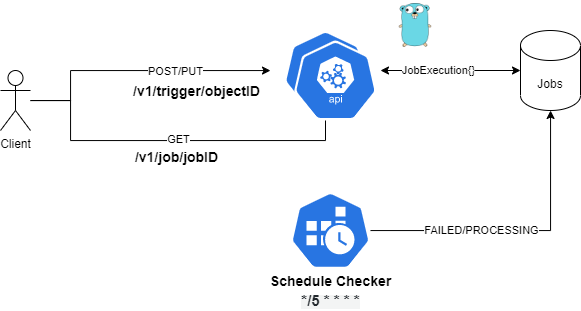

The diagram above was exported from draw.io. Its source (the exported page's mxGraphModel, read from the mxfile embedded in the PNG):
<mxGraphModel dx="1221" dy="645" grid="1" gridSize="10" guides="1" tooltips="1" connect="1" arrows="1" fold="1" page="1" pageScale="1" pageWidth="827" pageHeight="1169" math="0" shadow="0">
  <root>
    <mxCell id="0" />
    <mxCell id="1" parent="0" />
    <mxCell id="9wO1gbjRXSy84rUQ15Z--1" value="Jobs" style="shape=cylinder3;whiteSpace=wrap;html=1;boundedLbl=1;backgroundOutline=1;size=15;" vertex="1" parent="1">
      <mxGeometry x="560" y="410" width="60" height="80" as="geometry" />
    </mxCell>
    <mxCell id="9wO1gbjRXSy84rUQ15Z--29" style="edgeStyle=orthogonalEdgeStyle;rounded=0;orthogonalLoop=1;jettySize=auto;html=1;startArrow=none;startFill=0;" edge="1" parent="1" source="9wO1gbjRXSy84rUQ15Z--4" target="9wO1gbjRXSy84rUQ15Z--5">
      <mxGeometry relative="1" as="geometry">
        <Array as="points">
          <mxPoint x="110" y="480" />
          <mxPoint x="110" y="450" />
        </Array>
      </mxGeometry>
    </mxCell>
    <mxCell id="9wO1gbjRXSy84rUQ15Z--30" value="POST/PUT" style="edgeLabel;html=1;align=center;verticalAlign=middle;resizable=0;points=[];" vertex="1" connectable="0" parent="9wO1gbjRXSy84rUQ15Z--29">
      <mxGeometry x="-0.1299" y="-2" relative="1" as="geometry">
        <mxPoint x="57" y="-2" as="offset" />
      </mxGeometry>
    </mxCell>
    <mxCell id="9wO1gbjRXSy84rUQ15Z--31" style="edgeStyle=orthogonalEdgeStyle;rounded=0;orthogonalLoop=1;jettySize=auto;html=1;entryX=0.5;entryY=1;entryDx=0;entryDy=0;entryPerimeter=0;startArrow=none;startFill=0;" edge="1" parent="1" source="9wO1gbjRXSy84rUQ15Z--4" target="9wO1gbjRXSy84rUQ15Z--5">
      <mxGeometry relative="1" as="geometry">
        <Array as="points">
          <mxPoint x="110" y="480" />
          <mxPoint x="110" y="520" />
          <mxPoint x="365" y="520" />
        </Array>
      </mxGeometry>
    </mxCell>
    <mxCell id="9wO1gbjRXSy84rUQ15Z--32" value="GET" style="edgeLabel;html=1;align=center;verticalAlign=middle;resizable=0;points=[];" vertex="1" connectable="0" parent="9wO1gbjRXSy84rUQ15Z--31">
      <mxGeometry x="-0.1116" y="2" relative="1" as="geometry">
        <mxPoint x="25" as="offset" />
      </mxGeometry>
    </mxCell>
    <mxCell id="9wO1gbjRXSy84rUQ15Z--4" value="Client" style="shape=umlActor;verticalLabelPosition=bottom;verticalAlign=top;html=1;outlineConnect=0;" vertex="1" parent="1">
      <mxGeometry x="40" y="450" width="30" height="60" as="geometry" />
    </mxCell>
    <mxCell id="9wO1gbjRXSy84rUQ15Z--10" style="edgeStyle=orthogonalEdgeStyle;rounded=0;orthogonalLoop=1;jettySize=auto;html=1;startArrow=classic;startFill=1;" edge="1" parent="1" source="9wO1gbjRXSy84rUQ15Z--5" target="9wO1gbjRXSy84rUQ15Z--1">
      <mxGeometry relative="1" as="geometry">
        <mxPoint x="440" y="465" as="sourcePoint" />
      </mxGeometry>
    </mxCell>
    <mxCell id="9wO1gbjRXSy84rUQ15Z--12" value="JobExecution{}" style="edgeLabel;html=1;align=center;verticalAlign=middle;resizable=0;points=[];" vertex="1" connectable="0" parent="9wO1gbjRXSy84rUQ15Z--10">
      <mxGeometry x="-0.1767" y="1" relative="1" as="geometry">
        <mxPoint as="offset" />
      </mxGeometry>
    </mxCell>
    <mxCell id="9wO1gbjRXSy84rUQ15Z--21" style="edgeStyle=orthogonalEdgeStyle;rounded=0;orthogonalLoop=1;jettySize=auto;html=1;startArrow=none;startFill=0;" edge="1" parent="1" source="9wO1gbjRXSy84rUQ15Z--19" target="9wO1gbjRXSy84rUQ15Z--1">
      <mxGeometry relative="1" as="geometry" />
    </mxCell>
    <mxCell id="9wO1gbjRXSy84rUQ15Z--23" value="FAILED/PROCESSING" style="edgeLabel;html=1;align=center;verticalAlign=middle;resizable=0;points=[];" vertex="1" connectable="0" parent="9wO1gbjRXSy84rUQ15Z--21">
      <mxGeometry x="-0.2602" y="1" relative="1" as="geometry">
        <mxPoint as="offset" />
      </mxGeometry>
    </mxCell>
    <mxCell id="9wO1gbjRXSy84rUQ15Z--19" value="" style="html=1;dashed=0;whitespace=wrap;fillColor=#2875E2;strokeColor=#ffffff;points=[[0.005,0.63,0],[0.1,0.2,0],[0.9,0.2,0],[0.5,0,0],[0.995,0.63,0],[0.72,0.99,0],[0.5,1,0],[0.28,0.99,0]];shape=mxgraph.kubernetes.icon;prIcon=cronjob" vertex="1" parent="1">
      <mxGeometry x="330" y="570" width="80" height="80" as="geometry" />
    </mxCell>
    <mxCell id="9wO1gbjRXSy84rUQ15Z--20" value="&lt;b&gt;&lt;font style=&quot;font-size: 14px&quot;&gt;Schedule Checker&lt;/font&gt;&lt;/b&gt;" style="text;html=1;align=center;verticalAlign=middle;resizable=0;points=[];autosize=1;strokeColor=none;" vertex="1" parent="1">
      <mxGeometry x="300" y="650" width="140" height="20" as="geometry" />
    </mxCell>
    <mxCell id="9wO1gbjRXSy84rUQ15Z--22" value="&lt;span style=&quot;color: rgb(36 , 41 , 46) ; background-color: rgba(27 , 31 , 35 , 0.05)&quot;&gt;&lt;b&gt;&lt;font style=&quot;font-size: 15px&quot;&gt;*/5 * * * *&lt;/font&gt;&lt;/b&gt;&lt;/span&gt;" style="text;html=1;align=center;verticalAlign=middle;resizable=0;points=[];autosize=1;strokeColor=none;" vertex="1" parent="1">
      <mxGeometry x="335" y="670" width="70" height="20" as="geometry" />
    </mxCell>
    <mxCell id="9wO1gbjRXSy84rUQ15Z--3" style="edgeStyle=orthogonalEdgeStyle;rounded=0;orthogonalLoop=1;jettySize=auto;html=1;exitX=0.5;exitY=1;exitDx=0;exitDy=0;" edge="1" parent="1">
      <mxGeometry x="285" y="355" as="geometry">
        <mxPoint x="340" y="445" as="sourcePoint" />
        <mxPoint x="340" y="445" as="targetPoint" />
      </mxGeometry>
    </mxCell>
    <mxCell id="9wO1gbjRXSy84rUQ15Z--5" value="" style="html=1;dashed=0;whitespace=wrap;fillColor=#2875E2;strokeColor=#ffffff;points=[[0.005,0.63,0],[0.1,0.2,0],[0.9,0.2,0],[0.5,0,0],[0.995,0.63,0],[0.72,0.99,0],[0.5,1,0],[0.28,0.99,0]];shape=mxgraph.kubernetes.icon;prIcon=api" vertex="1" parent="1">
      <mxGeometry x="310" y="410" width="110" height="80" as="geometry" />
    </mxCell>
    <mxCell id="9wO1gbjRXSy84rUQ15Z--6" value="&lt;b&gt;&lt;font style=&quot;font-size: 14px&quot;&gt;/v1/trigger/objectID&lt;/font&gt;&lt;/b&gt;" style="text;html=1;align=center;verticalAlign=middle;resizable=0;points=[];autosize=1;strokeColor=none;" vertex="1" parent="1">
      <mxGeometry x="166" y="460" width="140" height="20" as="geometry" />
    </mxCell>
    <mxCell id="9wO1gbjRXSy84rUQ15Z--13" style="edgeStyle=orthogonalEdgeStyle;rounded=0;orthogonalLoop=1;jettySize=auto;html=1;exitX=0.5;exitY=1;exitDx=0;exitDy=0;" edge="1" parent="1">
      <mxGeometry x="285" y="355" as="geometry">
        <mxPoint x="345" y="575" as="sourcePoint" />
        <mxPoint x="345" y="575" as="targetPoint" />
      </mxGeometry>
    </mxCell>
    <mxCell id="9wO1gbjRXSy84rUQ15Z--15" value="&lt;b&gt;&lt;font style=&quot;font-size: 14px&quot;&gt;/v1/job/jobID&lt;/font&gt;&lt;/b&gt;" style="text;html=1;align=center;verticalAlign=middle;resizable=0;points=[];autosize=1;strokeColor=none;" vertex="1" parent="1">
      <mxGeometry x="166" y="526" width="100" height="20" as="geometry" />
    </mxCell>
    <mxCell id="9wO1gbjRXSy84rUQ15Z--34" value="" style="html=1;dashed=0;whitespace=wrap;fillColor=#2875E2;strokeColor=#ffffff;points=[[0.005,0.63,0],[0.1,0.2,0],[0.9,0.2,0],[0.5,0,0],[0.995,0.63,0],[0.72,0.99,0],[0.5,1,0],[0.28,0.99,0]];shape=mxgraph.kubernetes.icon;prIcon=api" vertex="1" parent="1">
      <mxGeometry x="320" y="420" width="110" height="80" as="geometry" />
    </mxCell>
    <mxCell id="9wO1gbjRXSy84rUQ15Z--35" value="" style="shape=image;verticalLabelPosition=bottom;labelBackgroundColor=#ffffff;verticalAlign=top;aspect=fixed;imageAspect=0;image=https://cdn.icon-icons.com/icons2/2107/PNG/512/file_type_go_gopher_icon_130571.png;" vertex="1" parent="1">
      <mxGeometry x="430" y="380" width="50" height="50" as="geometry" />
    </mxCell>
  </root>
</mxGraphModel>